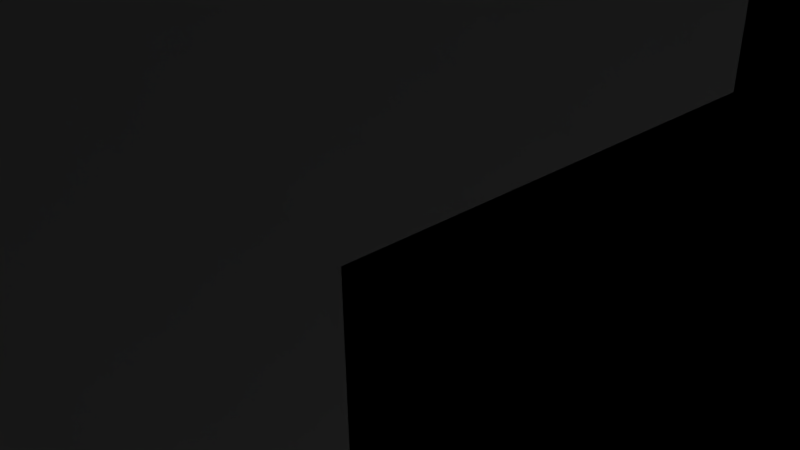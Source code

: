 # Source: StorageRoom.blend  (saved by Blender 2.74.0; exported with 4.5.12 LTS)
import bpy
from mathutils import Matrix  # noqa: F401  (used for matrix-valued properties, if any)

bpy.ops.wm.read_factory_settings(use_empty=True)
scene = bpy.context.scene
scene.name = 'Scene'

# ---- collections
col_collection_1 = bpy.data.collections.new('Collection 1'); scene.collection.children.link(col_collection_1)

# ---- world
world_world = bpy.data.worlds.new('World'); scene.world = world_world
world_world.color = (0.05088, 0.05088, 0.05088)
world_world.use_sun_shadow = False
world_world.sun_shadow_jitter_overblur = 0.0
world_world.cycles.sampling_method = 'MANUAL'
world_world.cycles.sample_map_resolution = 256

# ---- cameras
cam_camera = bpy.data.cameras.new('Camera')
cam_camera.clip_end = 100.0
cam_camera.lens = 35.0
cam_camera.sensor_width = 32.0
cam_camera.sensor_height = 18.0
cam_camera.ortho_scale = 7.314
cam_camera.dof.focus_distance = 0.0
cam_camera.dof.aperture_fstop = 128.0

# ---- lights
light_lamp = bpy.data.lights.new('Lamp', 'POINT')
light_lamp.transmission_factor = 0.0
light_lamp.cutoff_distance = 30.0
light_lamp.energy = 100.0
light_lamp.shadow_buffer_clip_start = 1.001
light_lamp.shadow_soft_size = 0.1
light_lamp.shadow_maximum_resolution = 0.006
light_lamp.use_absolute_resolution = True
light_lamp.cycles.use_multiple_importance_sampling = False

# ---- meshes
me_plane = bpy.data.meshes.new('Plane')
me_plane.from_pydata([(-1.191, -1.0, 0.0), (0.8089, -1.0, 0.0), (-1.191, 1.0, 0.0), (0.8089, 1.0, 0.0), (-1.191, 0.0, 0.0), (-0.1911, -1.0, 0.0), (0.8089, 0.0, 0.0), (-0.1911, 1.0, 0.0), (-0.1911, 0.0, 0.0), (-1.191, -0.5, 0.0), (0.3089, -1.0, 0.0), (0.8089, 0.5, 0.0), (-0.6911, 1.0, 0.0), (-1.191, 0.5, 0.0), (-0.6911, -1.0, 0.0), (0.8089, -0.5, 0.0), (0.3089, 1.0, 0.0), (-0.1911, 0.5, 0.0), (-0.1911, -0.5, 0.0), (-0.6911, 0.0, 0.0), (0.3089, 0.0, 0.0), (0.3089, -0.5, 0.0), (-0.6911, -0.5, 0.0), (-0.6911, 0.5, 0.0), (0.3089, 0.5, 0.0), (-1.191, -0.75, 0.0), (0.5589, -1.0, 0.0), (0.8089, 0.75, 0.0), (-0.9411, 1.0, 0.0), (-1.191, 0.25, 0.0), (-0.4411, -1.0, 0.0), (0.8089, -0.25, 0.0), (0.05895, 1.0, 0.0), (-0.1911, 0.75, 0.0), (-0.1911, -0.25, 0.0), (-0.9411, 0.0, 0.0), (0.05895, 0.0, 0.0), (-1.191, -0.25, 0.0), (0.05895, -1.0, 0.0), (0.8089, 0.25, 0.0), (-0.4411, 1.0, 0.0), (-1.191, 0.75, 0.0), (-0.9411, -1.0, 0.0), (0.8089, -0.75, 0.0), (0.5589, 1.0, 0.0), (-0.1911, 0.25, 0.0), (-0.1911, -0.75, 0.0), (-0.4411, 0.0, 0.0), (0.5589, 0.0, 0.0), (0.3089, -0.25, 0.0), (0.3089, -0.75, 0.0), (0.05895, -0.5, 0.0), (0.5589, -0.5, 0.0), (-0.6911, -0.25, 0.0), (-0.6911, -0.75, 0.0), (-0.9411, -0.5, 0.0), (-0.4411, -0.5, 0.0), (-0.6911, 0.75, 0.0), (-0.6911, 0.25, 0.0), (-0.9411, 0.5, 0.0), (-0.4411, 0.5, 0.0), (0.3089, 0.75, 0.0), (0.3089, 0.25, 0.0), (0.05895, 0.5, 0.0), (0.5589, 0.5, 0.0), (0.5589, 0.25, 0.0), (0.05895, 0.25, 0.0), (0.05895, 0.75, 0.0), (-0.4411, 0.25, 0.0), (-0.9411, 0.25, 0.0), (-0.9411, 0.75, 0.0), (-0.4411, -0.75, 0.0), (-0.9411, -0.75, 0.0), (-0.9411, -0.25, 0.0), (0.5589, -0.75, 0.0), (0.05895, -0.75, 0.0), (0.05895, -0.25, 0.0), (0.5589, -0.25, 0.0), (-0.4411, -0.25, 0.0), (-0.4411, 0.75, 0.0), (0.5589, 0.75, 0.0), (-1.191, -0.75, 6.0), (-1.191, -1.0, 6.0), (0.5589, -1.0, 6.0), (0.8089, -1.0, 6.0), (0.8089, 0.75, 6.0), (0.8089, 1.0, 6.0), (-0.9411, 1.0, 6.0), (-1.191, 1.0, 6.0), (-1.191, 0.25, 6.0), (-1.191, 0.0, 6.0), (0.8089, -0.25, 6.0), (0.8089, 0.0, 6.0), (0.05895, 1.0, 6.0), (-0.1911, 1.0, 6.0), (-0.1911, 0.75, 6.0), (-0.9411, 0.0, 6.0), (-1.191, -0.25, 6.0), (-1.191, -0.5, 6.0), (0.8089, 0.25, 6.0), (0.8089, 0.5, 6.0), (-0.4411, 1.0, 6.0), (-0.6911, 1.0, 6.0), (-1.191, 0.75, 6.0), (-1.191, 0.5, 6.0), (0.8089, -0.75, 6.0), (0.8089, -0.5, 6.0), (0.5589, 1.0, 6.0), (0.3089, 1.0, 6.0), (-0.9411, -0.5, 6.0), (-0.6911, 0.75, 6.0), (-0.9411, 0.5, 6.0), (0.3089, 0.75, 6.0), (-0.9411, -1.0, 6.0), (0.5589, 0.0, 6.0), (0.5589, -0.5, 6.0), (0.5589, 0.5, 6.0), (0.5589, 0.25, 6.0), (0.05895, 0.75, 6.0), (-0.9411, 0.25, 6.0), (-0.9411, 0.75, 6.0), (-0.9411, -0.75, 6.0), (-0.9411, -0.25, 6.0), (0.5589, -0.75, 6.0), (0.5589, -0.25, 6.0), (-0.4411, 0.75, 6.0), (0.5589, 0.75, 6.0), (0.3089, 0.625, 0.0), (0.1839, 0.5, 0.0), (0.05895, 0.625, 0.0), (0.1839, 0.75, 0.0), (0.1839, 0.625, 0.0), (0.3089, 0.625, 3.0), (0.3089, 0.75, 3.0), (0.1839, 0.75, 3.0), (0.1839, 0.625, 3.0), (0.05895, 0.625, 3.0), (0.05895, 0.75, 3.0), (0.1839, 0.75, 3.0), (0.1839, 0.625, 3.0), (0.3089, 0.5, 0.0), (0.3089, 0.625, 0.0), (0.1839, 0.5, 0.0), (0.1839, 0.625, 0.0), (0.3089, 0.5, 1.0), (0.3089, 0.625, 1.0), (0.1839, 0.5, 1.0), (0.1839, 0.625, 1.0), (0.1839, 0.5, 1.0), (0.05895, 0.5, 1.0), (0.05895, 0.625, 1.0), (0.1839, 0.625, 1.0), (0.5589, 0.5, 2.0), (0.3089, 0.5, 2.0), (0.3089, 0.625, 2.0), (0.3089, 0.75, 2.0), (0.5589, 0.75, 2.0), (0.05895, 0.5, 2.0), (-0.1911, 0.5, 2.0), (-0.1911, 0.75, 2.0), (0.05895, 0.625, 2.0), (0.05895, 0.75, 2.0), (0.5589, 0.0, 6.0), (0.3089, 0.0, 6.0), (0.3089, -0.25, 6.0), (0.5589, -0.25, 6.0), (0.3089, -0.25, 6.0), (0.3089, 0.0, 6.0), (0.05895, 0.0, 6.0), (0.05895, -0.25, 6.0), (-0.1911, -0.25, 6.0), (-0.1911, 0.0, 6.0), (-0.4411, 0.0, 6.0), (-0.4411, -0.25, 6.0), (-0.4411, 0.0, 6.0), (-0.6911, 0.0, 6.0), (-0.6911, -0.25, 6.0), (-0.4411, -0.25, 6.0), (-0.6911, -0.25, 6.0), (-0.6911, 0.0, 6.0), (-0.9411, 0.0, 6.0), (-0.9411, -0.25, 6.0), (-0.6911, 0.0, 0.0), (-0.9411, 0.0, 0.0), (-0.6911, 0.25, 0.0), (-0.9411, 0.25, 0.0), (-0.6911, 0.0, 2.0), (-0.9411, 0.0, 2.0), (-0.6911, 0.25, 2.0), (-0.9411, 0.25, 2.0), (-0.8236, 0.124, 3.964), (-0.8424, 0.124, 3.908), (-0.8597, 0.124, 3.815), (-0.8748, 0.124, 3.691), (-0.8872, 0.124, 3.539), (-0.8965, 0.124, 3.366), (-0.9022, 0.124, 3.179), (-0.9041, 0.124, 2.984), (-0.9022, 0.124, 2.789), (-0.8965, 0.124, 2.601), (-0.8872, 0.124, 2.428), (-0.8748, 0.124, 2.277), (-0.8597, 0.124, 2.152), (-0.8424, 0.124, 2.06), (-0.8236, 0.124, 2.003), (-0.8232, 0.1278, 3.964), (-0.8416, 0.1314, 3.908), (-0.8586, 0.1348, 3.815), (-0.8735, 0.1378, 3.691), (-0.8857, 0.1402, 3.539), (-0.8947, 0.142, 3.366), (-0.9003, 0.1431, 3.179), (-0.9022, 0.1435, 2.984), (-0.9003, 0.1431, 2.789), (-0.8947, 0.142, 2.601), (-0.8857, 0.1402, 2.428), (-0.8735, 0.1378, 2.277), (-0.8586, 0.1348, 2.152), (-0.8416, 0.1314, 2.06), (-0.8232, 0.1278, 2.003), (-0.8221, 0.1314, 3.964), (-0.8395, 0.1386, 3.908), (-0.8554, 0.1452, 3.815), (-0.8694, 0.151, 3.691), (-0.8809, 0.1558, 3.539), (-0.8895, 0.1593, 3.366), (-0.8947, 0.1615, 3.179), (-0.8965, 0.1622, 2.984), (-0.8947, 0.1615, 2.789), (-0.8895, 0.1593, 2.601), (-0.8809, 0.1558, 2.428), (-0.8694, 0.151, 2.277), (-0.8554, 0.1452, 2.152), (-0.8395, 0.1386, 2.06), (-0.8221, 0.1314, 2.003), (-0.8203, 0.1348, 3.964), (-0.8359, 0.1452, 3.908), (-0.8503, 0.1548, 3.815), (-0.8629, 0.1632, 3.691), (-0.8732, 0.1702, 3.539), (-0.8809, 0.1753, 3.366), (-0.8857, 0.1785, 3.179), (-0.8872, 0.1795, 2.984), (-0.8857, 0.1785, 2.789), (-0.8809, 0.1753, 2.601), (-0.8732, 0.1702, 2.428), (-0.8629, 0.1632, 2.277), (-0.8503, 0.1548, 2.152), (-0.8359, 0.1452, 2.06), (-0.8203, 0.1348, 2.003), (-0.8179, 0.1378, 3.964), (-0.8312, 0.151, 3.908), (-0.8434, 0.1632, 3.815), (-0.8541, 0.174, 3.691), (-0.8629, 0.1828, 3.539), (-0.8694, 0.1893, 3.366), (-0.8735, 0.1933, 3.179), (-0.8748, 0.1947, 2.984), (-0.8735, 0.1933, 2.789), (-0.8694, 0.1893, 2.601), (-0.8629, 0.1828, 2.428), (-0.8541, 0.174, 2.277), (-0.8434, 0.1632, 2.152), (-0.8312, 0.151, 2.06), (-0.8179, 0.1378, 2.003), (-0.8149, 0.1402, 3.964), (-0.8254, 0.1558, 3.908), (-0.835, 0.1702, 3.815), (-0.8434, 0.1828, 3.691), (-0.8503, 0.1931, 3.539), (-0.8554, 0.2008, 3.366), (-0.8586, 0.2055, 3.179), (-0.8597, 0.2071, 2.984), (-0.8586, 0.2055, 2.789), (-0.8554, 0.2008, 2.601), (-0.8503, 0.1931, 2.428), (-0.8434, 0.1828, 2.277), (-0.835, 0.1702, 2.152), (-0.8254, 0.1558, 2.06), (-0.8149, 0.1402, 2.003), (-0.8116, 0.142, 3.964), (-0.8187, 0.1593, 3.908), (-0.8254, 0.1753, 3.815), (-0.8312, 0.1893, 3.691), (-0.8359, 0.2008, 3.539), (-0.8395, 0.2093, 3.366), (-0.8416, 0.2146, 3.179), (-0.8424, 0.2164, 2.984), (-0.8416, 0.2146, 2.789), (-0.8395, 0.2093, 2.601), (-0.8359, 0.2008, 2.428), (-0.8312, 0.1893, 2.277), (-0.8254, 0.1753, 2.152), (-0.8187, 0.1593, 2.06), (-0.8116, 0.142, 2.003), (-0.8079, 0.1431, 3.964), (-0.8116, 0.1615, 3.908), (-0.8149, 0.1785, 3.815), (-0.8179, 0.1933, 3.691), (-0.8203, 0.2055, 3.539), (-0.8221, 0.2146, 3.366), (-0.8232, 0.2202, 3.179), (-0.8236, 0.222, 2.984), (-0.8232, 0.2202, 2.789), (-0.8221, 0.2146, 2.601), (-0.8203, 0.2055, 2.428), (-0.8179, 0.1933, 2.277), (-0.8149, 0.1785, 2.152), (-0.8116, 0.1615, 2.06), (-0.8079, 0.1431, 2.003), (-0.8041, 0.1435, 3.964), (-0.8041, 0.1622, 3.908), (-0.8041, 0.1795, 3.815), (-0.8041, 0.1947, 3.691), (-0.8041, 0.2071, 3.539), (-0.8041, 0.2164, 3.366), (-0.8041, 0.222, 3.179), (-0.8041, 0.224, 2.984), (-0.8041, 0.222, 2.789), (-0.8041, 0.2164, 2.601), (-0.8041, 0.2071, 2.428), (-0.8041, 0.1947, 2.277), (-0.8041, 0.1795, 2.152), (-0.8041, 0.1622, 2.06), (-0.8041, 0.1435, 2.003), (-0.8003, 0.1431, 3.964), (-0.7966, 0.1615, 3.908), (-0.7933, 0.1785, 3.815), (-0.7903, 0.1933, 3.691), (-0.7879, 0.2055, 3.539), (-0.7861, 0.2146, 3.366), (-0.785, 0.2202, 3.179), (-0.7846, 0.222, 2.984), (-0.785, 0.2202, 2.789), (-0.7861, 0.2146, 2.601), (-0.7879, 0.2055, 2.428), (-0.7903, 0.1933, 2.277), (-0.7933, 0.1785, 2.152), (-0.7966, 0.1615, 2.06), (-0.8003, 0.1431, 2.003), (-0.7966, 0.142, 3.964), (-0.7895, 0.1593, 3.908), (-0.7828, 0.1753, 3.815), (-0.777, 0.1893, 3.691), (-0.7723, 0.2008, 3.539), (-0.7687, 0.2093, 3.366), (-0.7666, 0.2146, 3.179), (-0.7658, 0.2164, 2.984), (-0.7666, 0.2146, 2.789), (-0.7687, 0.2093, 2.601), (-0.7723, 0.2008, 2.428), (-0.777, 0.1893, 2.277), (-0.7828, 0.1753, 2.152), (-0.7895, 0.1593, 2.06), (-0.7966, 0.142, 2.003), (-0.7933, 0.1402, 3.964), (-0.7828, 0.1558, 3.908), (-0.7732, 0.1702, 3.815), (-0.7648, 0.1828, 3.691), (-0.7579, 0.1931, 3.539), (-0.7528, 0.2008, 3.366), (-0.7496, 0.2055, 3.179), (-0.7485, 0.2071, 2.984), (-0.7496, 0.2055, 2.789), (-0.7528, 0.2008, 2.601), (-0.7579, 0.1931, 2.428), (-0.7648, 0.1828, 2.277), (-0.7732, 0.1702, 2.152), (-0.7828, 0.1558, 2.06), (-0.7933, 0.1402, 2.003), (-0.7903, 0.1378, 3.964), (-0.777, 0.151, 3.908), (-0.7648, 0.1632, 3.815), (-0.7541, 0.174, 3.691), (-0.7453, 0.1828, 3.539), (-0.7388, 0.1893, 3.366), (-0.7348, 0.1933, 3.179), (-0.7334, 0.1947, 2.984), (-0.7348, 0.1933, 2.789), (-0.7388, 0.1893, 2.601), (-0.7453, 0.1828, 2.428), (-0.7541, 0.174, 2.277), (-0.7648, 0.1632, 2.152), (-0.777, 0.151, 2.06), (-0.7903, 0.1378, 2.003), (-0.7879, 0.1348, 3.964), (-0.7723, 0.1452, 3.908), (-0.7579, 0.1548, 3.815), (-0.7453, 0.1632, 3.691), (-0.735, 0.1702, 3.539), (-0.7273, 0.1753, 3.366), (-0.7226, 0.1785, 3.179), (-0.721, 0.1795, 2.984), (-0.7226, 0.1785, 2.789), (-0.7273, 0.1753, 2.601), (-0.735, 0.1702, 2.428), (-0.7453, 0.1632, 2.277), (-0.7579, 0.1548, 2.152), (-0.7723, 0.1452, 2.06), (-0.7879, 0.1348, 2.003), (-0.7861, 0.1314, 3.964), (-0.7687, 0.1386, 3.908), (-0.7528, 0.1452, 3.815), (-0.7388, 0.151, 3.691), (-0.7273, 0.1558, 3.539), (-0.7187, 0.1593, 3.366), (-0.7135, 0.1615, 3.179), (-0.7117, 0.1622, 2.984), (-0.7135, 0.1615, 2.789), (-0.7187, 0.1593, 2.601), (-0.7273, 0.1558, 2.428), (-0.7388, 0.151, 2.277), (-0.7528, 0.1452, 2.152), (-0.7687, 0.1386, 2.06), (-0.7861, 0.1314, 2.003), (-0.785, 0.1278, 3.964), (-0.7666, 0.1314, 3.908), (-0.7496, 0.1348, 3.815), (-0.7348, 0.1378, 3.691), (-0.7226, 0.1402, 3.539), (-0.7135, 0.142, 3.366), (-0.7079, 0.1431, 3.179), (-0.706, 0.1435, 2.984), (-0.7079, 0.1431, 2.789), (-0.7135, 0.142, 2.601), (-0.7226, 0.1402, 2.428), (-0.7348, 0.1378, 2.277), (-0.7496, 0.1348, 2.152), (-0.7666, 0.1314, 2.06), (-0.785, 0.1278, 2.003), (-0.7846, 0.124, 3.964), (-0.7658, 0.124, 3.908), (-0.7485, 0.124, 3.815), (-0.7334, 0.124, 3.691), (-0.721, 0.124, 3.539), (-0.7117, 0.124, 3.366), (-0.706, 0.124, 3.179), (-0.7041, 0.124, 2.984), (-0.706, 0.124, 2.789), (-0.7117, 0.124, 2.601), (-0.721, 0.124, 2.428), (-0.7334, 0.124, 2.277), (-0.7485, 0.124, 2.152), (-0.7658, 0.124, 2.06), (-0.7846, 0.124, 2.003), (-0.785, 0.1202, 3.964), (-0.7666, 0.1165, 3.908), (-0.7496, 0.1131, 3.815), (-0.7348, 0.1102, 3.691), (-0.7226, 0.1077, 3.539), (-0.7135, 0.1059, 3.366), (-0.7079, 0.1048, 3.179), (-0.706, 0.1045, 2.984), (-0.7079, 0.1048, 2.789), (-0.7135, 0.1059, 2.601), (-0.7226, 0.1077, 2.428), (-0.7348, 0.1102, 2.277), (-0.7496, 0.1131, 2.152), (-0.7666, 0.1165, 2.06), (-0.785, 0.1202, 2.003), (-0.7861, 0.1165, 3.964), (-0.7687, 0.1093, 3.908), (-0.7528, 0.1027, 3.815), (-0.7388, 0.0969, 3.691), (-0.7273, 0.09214, 3.539), (-0.7187, 0.08861, 3.366), (-0.7135, 0.08643, 3.179), (-0.7117, 0.08569, 2.984), (-0.7135, 0.08643, 2.789), (-0.7187, 0.08861, 2.601), (-0.7273, 0.09214, 2.428), (-0.7388, 0.0969, 2.277), (-0.7528, 0.1027, 2.152), (-0.7687, 0.1093, 2.06), (-0.7861, 0.1165, 2.003), (-0.7879, 0.1131, 3.964), (-0.7723, 0.1027, 3.908), (-0.7579, 0.0931, 3.815), (-0.7453, 0.08468, 3.691), (-0.735, 0.07777, 3.539), (-0.7273, 0.07263, 3.366), (-0.7226, 0.06947, 3.179), (-0.721, 0.06841, 2.984), (-0.7226, 0.06947, 2.789), (-0.7273, 0.07263, 2.601), (-0.735, 0.07777, 2.428), (-0.7453, 0.08468, 2.277), (-0.7579, 0.0931, 2.152), (-0.7723, 0.1027, 2.06), (-0.7879, 0.1131, 2.003), (-0.7903, 0.1102, 3.964), (-0.777, 0.0969, 3.908), (-0.7648, 0.08468, 3.815), (-0.7541, 0.07396, 3.691), (-0.7453, 0.06517, 3.539), (-0.7388, 0.05863, 3.366), (-0.7348, 0.05461, 3.179), (-0.7334, 0.05325, 2.984), (-0.7348, 0.05461, 2.789), (-0.7388, 0.05863, 2.601), (-0.7453, 0.06517, 2.428), (-0.7541, 0.07396, 2.277), (-0.7648, 0.08468, 2.152), (-0.777, 0.0969, 2.06), (-0.7903, 0.1102, 2.003), (-0.7933, 0.1077, 3.964), (-0.7828, 0.09214, 3.908), (-0.7732, 0.07777, 3.815), (-0.7648, 0.06517, 3.691), (-0.7579, 0.05483, 3.539), (-0.7528, 0.04714, 3.366), (-0.7496, 0.04241, 3.179), (-0.7485, 0.04082, 2.984), (-0.7496, 0.04241, 2.789), (-0.7528, 0.04714, 2.601), (-0.7579, 0.05483, 2.428), (-0.7648, 0.06517, 2.277), (-0.7732, 0.07777, 2.152), (-0.7828, 0.09214, 2.06), (-0.7933, 0.1077, 2.003), (-0.8041, 0.124, 1.984), (-0.7966, 0.1059, 3.964), (-0.7895, 0.08861, 3.908), (-0.7828, 0.07263, 3.815), (-0.777, 0.05863, 3.691), (-0.7723, 0.04714, 3.539), (-0.7687, 0.03861, 3.366), (-0.7666, 0.03335, 3.179), (-0.7658, 0.03157, 2.984), (-0.7666, 0.03335, 2.789), (-0.7687, 0.03861, 2.601), (-0.7723, 0.04714, 2.428), (-0.777, 0.05863, 2.277), (-0.7828, 0.07263, 2.152), (-0.7895, 0.08861, 2.06), (-0.7966, 0.1059, 2.003), (-0.8003, 0.1048, 3.964), (-0.7966, 0.08643, 3.908), (-0.7933, 0.06947, 3.815), (-0.7903, 0.05461, 3.691), (-0.7879, 0.04241, 3.539), (-0.7861, 0.03335, 3.366), (-0.785, 0.02777, 3.179), (-0.7846, 0.02588, 2.984), (-0.785, 0.02777, 2.789), (-0.7861, 0.03335, 2.601), (-0.7879, 0.04241, 2.428), (-0.7903, 0.05461, 2.277), (-0.7933, 0.06947, 2.152), (-0.7966, 0.08643, 2.06), (-0.8003, 0.1048, 2.003), (-0.8041, 0.1045, 3.964), (-0.8041, 0.08569, 3.908), (-0.8041, 0.06841, 3.815), (-0.8041, 0.05325, 3.691), (-0.8041, 0.04082, 3.539), (-0.8041, 0.03157, 3.366), (-0.8041, 0.02588, 3.179), (-0.8041, 0.02396, 2.984), (-0.8041, 0.02588, 2.789), (-0.8041, 0.03157, 2.601), (-0.8041, 0.04082, 2.428), (-0.8041, 0.05325, 2.277), (-0.8041, 0.06841, 2.152), (-0.8041, 0.08569, 2.06), (-0.8041, 0.1045, 2.003), (-0.8079, 0.1048, 3.964), (-0.8116, 0.08643, 3.908), (-0.8149, 0.06947, 3.815), (-0.8179, 0.05461, 3.691), (-0.8203, 0.04241, 3.539), (-0.8221, 0.03335, 3.366), (-0.8232, 0.02777, 3.179), (-0.8236, 0.02588, 2.984), (-0.8232, 0.02777, 2.789), (-0.8221, 0.03335, 2.601), (-0.8203, 0.04241, 2.428), (-0.8179, 0.05461, 2.277), (-0.8149, 0.06947, 2.152), (-0.8116, 0.08643, 2.06), (-0.8079, 0.1048, 2.003), (-0.8116, 0.1059, 3.964), (-0.8187, 0.08861, 3.908), (-0.8254, 0.07263, 3.815), (-0.8312, 0.05863, 3.691), (-0.8359, 0.04714, 3.539), (-0.8395, 0.03861, 3.366), (-0.8416, 0.03335, 3.179), (-0.8424, 0.03157, 2.984), (-0.8416, 0.03335, 2.789), (-0.8395, 0.03861, 2.601), (-0.8359, 0.04714, 2.428), (-0.8312, 0.05863, 2.277), (-0.8254, 0.07263, 2.152), (-0.8187, 0.08861, 2.06), (-0.8116, 0.1059, 2.003), (-0.8149, 0.1077, 3.964), (-0.8254, 0.09214, 3.908), (-0.835, 0.07777, 3.815), (-0.8434, 0.06517, 3.691), (-0.8503, 0.05483, 3.539), (-0.8554, 0.04714, 3.366), (-0.8586, 0.04241, 3.179), (-0.8597, 0.04082, 2.984), (-0.8586, 0.04241, 2.789), (-0.8554, 0.04714, 2.601), (-0.8503, 0.05483, 2.428), (-0.8434, 0.06517, 2.277), (-0.835, 0.07777, 2.152), (-0.8254, 0.09214, 2.06), (-0.8149, 0.1077, 2.003), (-0.8179, 0.1102, 3.964), (-0.8312, 0.0969, 3.908), (-0.8434, 0.08468, 3.815), (-0.8541, 0.07396, 3.691), (-0.8629, 0.06517, 3.539), (-0.8694, 0.05863, 3.366), (-0.8735, 0.05461, 3.179), (-0.8748, 0.05325, 2.984), (-0.8735, 0.05461, 2.789), (-0.8694, 0.05863, 2.601), (-0.8629, 0.06517, 2.428), (-0.8541, 0.07396, 2.277), (-0.8434, 0.08468, 2.152), (-0.8312, 0.0969, 2.06), (-0.8179, 0.1102, 2.003), (-0.8203, 0.1131, 3.964), (-0.8359, 0.1027, 3.908), (-0.8503, 0.0931, 3.815), (-0.8629, 0.08468, 3.691), (-0.8732, 0.07777, 3.539), (-0.8809, 0.07263, 3.366), (-0.8857, 0.06947, 3.179), (-0.8872, 0.06841, 2.984), (-0.8857, 0.06947, 2.789), (-0.8809, 0.07263, 2.601), (-0.8732, 0.07777, 2.428), (-0.8629, 0.08468, 2.277), (-0.8503, 0.0931, 2.152), (-0.8359, 0.1027, 2.06), (-0.8203, 0.1131, 2.003), (-0.8041, 0.124, 3.984), (-0.8221, 0.1165, 3.964), (-0.8395, 0.1093, 3.908), (-0.8554, 0.1027, 3.815), (-0.8694, 0.0969, 3.691), (-0.8809, 0.09214, 3.539), (-0.8895, 0.08861, 3.366), (-0.8947, 0.08643, 3.179), (-0.8965, 0.08569, 2.984), (-0.8947, 0.08643, 2.789), (-0.8895, 0.08861, 2.601), (-0.8809, 0.09214, 2.428), (-0.8694, 0.0969, 2.277), (-0.8554, 0.1027, 2.152), (-0.8395, 0.1093, 2.06), (-0.8221, 0.1165, 2.003), (-0.8232, 0.1202, 3.964), (-0.8416, 0.1165, 3.908), (-0.8586, 0.1131, 3.815), (-0.8735, 0.1102, 3.691), (-0.8857, 0.1077, 3.539), (-0.8947, 0.1059, 3.366), (-0.9003, 0.1048, 3.179), (-0.9022, 0.1045, 2.984), (-0.9003, 0.1048, 2.789), (-0.8947, 0.1059, 2.601), (-0.8857, 0.1077, 2.428), (-0.8735, 0.1102, 2.277), (-0.8586, 0.1131, 2.152), (-0.8416, 0.1165, 2.06), (-0.8232, 0.1202, 2.003), (0.5589, -0.25, 4.0), (0.3089, -0.25, 4.0), (0.3089, -0.5, 4.0), (0.5589, -0.5, 4.0), (0.4339, -0.5, 0.0), (0.5589, -0.5, 2.0), (0.3089, -0.5, 2.0), (0.4339, -0.5, 4.0), (0.4339, -0.5, 2.0), (0.3714, -0.5, 0.0), (0.5589, -0.5, 3.0), (0.3089, -0.5, 1.0), (0.3714, -0.5, 4.0), (0.4964, -0.5, 0.0), (0.5589, -0.5, 1.0), (0.3089, -0.5, 3.0), (0.4964, -0.5, 4.0), (0.4339, -0.5, 3.0), (0.4339, -0.5, 1.0), (0.3714, -0.5, 2.0), (0.4964, -0.5, 2.0), (0.4964, -0.5, 1.0), (0.3714, -0.5, 1.0), (0.3714, -0.5, 3.0), (0.4964, -0.5, 3.0), (0.3402, -0.5, 0.0), (0.5589, -0.5, 3.5), (0.3089, -0.5, 0.5), (0.3402, -0.5, 4.0), (0.4652, -0.5, 0.0), (0.5589, -0.5, 1.5), (0.3089, -0.5, 2.5), (0.4652, -0.5, 4.0), (0.4339, -0.5, 3.5), (0.4339, -0.5, 1.5), (0.3402, -0.5, 2.0), (0.4652, -0.5, 2.0), (0.4027, -0.5, 0.0), (0.5589, -0.5, 2.5), (0.3089, -0.5, 1.5), (0.4027, -0.5, 4.0), (0.5277, -0.5, 0.0), (0.5589, -0.5, 0.5), (0.3089, -0.5, 3.5), (0.5277, -0.5, 4.0), (0.4339, -0.5, 2.5), (0.4339, -0.5, 0.5), (0.4027, -0.5, 2.0), (0.5277, -0.5, 2.0), (0.4964, -0.5, 1.5), (0.4964, -0.5, 0.5), (0.4652, -0.5, 1.0), (0.5277, -0.5, 1.0), (0.3714, -0.5, 1.5), (0.3714, -0.5, 0.5), (0.3402, -0.5, 1.0), (0.4027, -0.5, 1.0), (0.3714, -0.5, 3.5), (0.3714, -0.5, 2.5), (0.3402, -0.5, 3.0), (0.4027, -0.5, 3.0), (0.4964, -0.5, 3.5), (0.4964, -0.5, 2.5), (0.4652, -0.5, 3.0), (0.5277, -0.5, 3.0), (0.5277, -0.5, 2.5), (0.4652, -0.5, 2.5), (0.4652, -0.5, 3.5), (0.4027, -0.5, 2.5), (0.3402, -0.5, 2.5), (0.3402, -0.5, 3.5), (0.4027, -0.5, 0.5), (0.3402, -0.5, 0.5), (0.3402, -0.5, 1.5), (0.5277, -0.5, 0.5), (0.4652, -0.5, 0.5), (0.4652, -0.5, 1.5), (0.5277, -0.5, 1.5), (0.4027, -0.5, 1.5), (0.4027, -0.5, 3.5), (0.5277, -0.5, 3.5), (0.4027, -0.5, 3.0), (0.3714, -0.5, 3.0), (0.4652, -0.5, 3.0), (0.4339, -0.5, 3.0), (0.5277, -0.5, 3.0), (0.4964, -0.5, 3.0), (0.4339, -0.5, 3.5), (0.3714, -0.5, 3.5), (0.3402, -0.5, 3.0), (0.4964, -0.5, 3.5), (0.4652, -0.5, 3.5), (0.3402, -0.5, 3.5), (0.4027, -0.5, 3.5), (0.5277, -0.5, 3.5), (0.4027, -0.4, 3.0), (0.3714, -0.4, 3.0), (0.4652, -0.4, 3.0), (0.4339, -0.4, 3.0), (0.5277, -0.4, 3.0), (0.4964, -0.4, 3.0), (0.4339, -0.4, 3.5), (0.3714, -0.4, 3.5), (0.3402, -0.4, 3.0), (0.4964, -0.4, 3.5), (0.4652, -0.4, 3.5), (0.3402, -0.4, 3.5), (0.4027, -0.4, 3.5), (0.5277, -0.4, 3.5), (0.4652, -0.4, 2.0), (0.4339, -0.4, 2.0), (0.4027, -0.4, 2.0), (0.3714, -0.4, 2.0), (0.5277, -0.4, 2.0), (0.4964, -0.4, 2.0), (0.3402, -0.4, 2.0), (0.4339, -0.4, 2.5), (0.3714, -0.4, 2.5), (0.4964, -0.4, 2.5), (0.5277, -0.4, 2.5), (0.4652, -0.4, 2.5), (0.4027, -0.4, 2.5), (0.3402, -0.4, 2.5), (0.4652, -0.4, 1.0), (0.4339, -0.4, 1.0), (0.5277, -0.4, 1.0), (0.4964, -0.4, 1.0), (0.4027, -0.4, 1.0), (0.3714, -0.4, 1.0), (0.4339, -0.4, 1.5), (0.4964, -0.4, 1.5), (0.3714, -0.4, 1.5), (0.3402, -0.4, 1.0), (0.3402, -0.4, 1.5), (0.4652, -0.4, 1.5), (0.5277, -0.4, 1.5), (0.4027, -0.4, 1.5), (-0.6911, -0.5, 2.0), (-0.6911, -0.25, 2.0), (-0.9411, -0.5, 2.0), (-0.9411, -0.25, 2.0), (0.3089, -1.0, 0.0), (0.5589, -1.0, 0.0), (-0.7964, -0.3735, 1.964), (-0.7964, -0.3735, 4.269), (-0.7922, -0.3739, 1.964), (-0.7922, -0.3739, 4.269), (-0.7881, -0.3753, 1.964), (-0.7881, -0.3753, 4.269), (-0.7844, -0.3774, 1.964), (-0.7844, -0.3774, 4.269), (-0.7812, -0.3804, 1.964), (-0.7812, -0.3804, 4.269), (-0.7785, -0.3839, 1.964), (-0.7785, -0.3839, 4.269), (-0.7765, -0.388, 1.964), (-0.7765, -0.388, 4.269), (-0.7753, -0.3924, 1.964), (-0.7753, -0.3924, 4.269), (-0.7748, -0.397, 1.964), (-0.7748, -0.397, 4.269), (-0.7753, -0.4016, 1.964), (-0.7753, -0.4016, 4.269), (-0.7765, -0.406, 1.964), (-0.7765, -0.406, 4.269), (-0.7785, -0.4101, 1.964), (-0.7785, -0.4101, 4.269), (-0.7812, -0.4137, 1.964), (-0.7812, -0.4137, 4.269), (-0.7844, -0.4166, 1.964), (-0.7844, -0.4166, 4.269), (-0.7881, -0.4188, 1.964), (-0.7881, -0.4188, 4.269), (-0.7922, -0.4201, 1.964), (-0.7922, -0.4201, 4.269), (-0.7964, -0.4205, 1.964), (-0.7964, -0.4205, 4.269), (-0.8006, -0.4201, 1.964), (-0.8006, -0.4201, 4.269), (-0.8046, -0.4188, 1.964), (-0.8046, -0.4188, 4.269), (-0.8084, -0.4166, 1.964), (-0.8084, -0.4166, 4.269), (-0.8116, -0.4137, 1.964), (-0.8116, -0.4137, 4.269), (-0.8143, -0.4101, 1.964), (-0.8143, -0.4101, 4.269), (-0.8163, -0.406, 1.964), (-0.8163, -0.406, 4.269), (-0.8175, -0.4016, 1.964), (-0.8175, -0.4016, 4.269), (-0.818, -0.397, 1.964), (-0.818, -0.397, 4.269), (-0.8175, -0.3924, 1.964), (-0.8175, -0.3924, 4.269), (-0.8163, -0.388, 1.964), (-0.8163, -0.388, 4.269), (-0.8143, -0.3839, 1.964), (-0.8143, -0.3839, 4.269), (-0.8116, -0.3804, 1.964), (-0.8116, -0.3804, 4.269), (-0.8084, -0.3774, 1.964), (-0.8084, -0.3774, 4.269), (-0.8046, -0.3753, 1.964), (-0.8046, -0.3753, 4.269), (-0.8006, -0.3739, 1.964), (-0.8006, -0.3739, 4.269), (-0.7668, -0.3698, 4.332), (-0.9666, -0.3698, 4.357), (-0.7658, -0.3703, 4.38), (-0.9656, -0.3703, 4.406), (-0.7649, -0.3716, 4.427), (-0.9646, -0.3716, 4.452), (-0.764, -0.3737, 4.47), (-0.9637, -0.3737, 4.495), (-0.7632, -0.3766, 4.507), (-0.963, -0.3766, 4.533), (-0.7626, -0.38, 4.538), (-0.9623, -0.38, 4.564), (-0.7621, -0.384, 4.561), (-0.9619, -0.384, 4.587), (-0.7618, -0.3883, 4.575), (-0.9616, -0.3883, 4.601), (-0.7617, -0.3928, 4.58), (-0.9615, -0.3928, 4.605), (-0.7618, -0.3973, 4.575), (-0.9616, -0.3973, 4.601), (-0.7621, -0.4016, 4.561), (-0.9619, -0.4016, 4.587), (-0.7626, -0.4056, 4.538), (-0.9623, -0.4056, 4.564), (-0.7632, -0.409, 4.507), (-0.963, -0.409, 4.533), (-0.764, -0.4119, 4.47), (-0.9637, -0.4119, 4.495), (-0.7649, -0.414, 4.427), (-0.9646, -0.414, 4.452), (-0.7658, -0.4153, 4.38), (-0.9656, -0.4153, 4.406), (-0.7668, -0.4158, 4.332), (-0.9666, -0.4158, 4.357), (-0.7678, -0.4153, 4.283), (-0.9676, -0.4153, 4.309), (-0.7688, -0.414, 4.237), (-0.9685, -0.414, 4.262), (-0.7697, -0.4119, 4.194), (-0.9694, -0.4119, 4.219), (-0.7704, -0.409, 4.156), (-0.9702, -0.409, 4.182), (-0.7711, -0.4056, 4.125), (-0.9708, -0.4056, 4.151), (-0.7715, -0.4016, 4.103), (-0.9713, -0.4016, 4.128), (-0.7718, -0.3973, 4.088), (-0.9716, -0.3973, 4.114), (-0.7719, -0.3928, 4.084), (-0.9717, -0.3928, 4.109), (-0.7718, -0.3883, 4.088), (-0.9716, -0.3883, 4.114), (-0.7715, -0.384, 4.103), (-0.9713, -0.384, 4.128), (-0.7711, -0.38, 4.125), (-0.9708, -0.38, 4.151), (-0.7704, -0.3766, 4.156), (-0.9702, -0.3766, 4.182), (-0.7697, -0.3737, 4.194), (-0.9694, -0.3737, 4.219), (-0.7688, -0.3716, 4.237), (-0.9685, -0.3716, 4.262), (-0.7678, -0.3703, 4.283), (-0.9676, -0.3703, 4.309), (0.3089, -0.75, 0.0), (0.5589, -0.75, 0.0), (-0.9411, -1.0, 6.0), (-0.6911, -1.0, 6.0), (-0.6911, -0.75, 6.0), (-0.9411, -0.75, 6.0), (1.059, -0.75, 0.0), (0.8089, -0.75, 0.0), (1.059, -1.0, 0.0), (0.8089, -1.0, 0.0)], [], [(2, 41, 103, 88), (33, 67, 118, 95), (47, 78, 173, 172), (80, 64, 116, 126), (76, 49, 166, 169), (75, 50, 21, 51), (25, 0, 82, 81), (53, 19, 179, 178), (72, 54, 22, 55), (71, 46, 18, 56), (64, 65, 117, 116), (69, 58, 23, 59), (68, 45, 17, 60), (37, 9, 98, 97), (66, 62, 24, 128, 63), (35, 69, 119, 96), (62, 65, 64, 24), (20, 48, 65, 62), (15, 31, 91, 106), (45, 66, 63, 17), (8, 36, 66, 45), (36, 20, 62, 66), (32, 7, 94, 93), (63, 129, 160, 157), (131, 127, 132, 135), (58, 68, 60, 23), (19, 47, 68, 58), (47, 8, 45, 68), (1, 43, 105, 84), (42, 72, 121, 113), (19, 58, 184, 182), (44, 16, 108, 107), (27, 3, 86, 85), (59, 23, 57, 70), (54, 71, 56, 22), (14, 30, 71, 54), (30, 5, 46, 71), (57, 79, 125, 110), (39, 11, 100, 99), (54, 72, 948, 947), (52, 74, 123, 115), (12, 28, 87, 102), (53, 73, 812, 810), (50, 74, 52, 713, 685, 701, 676, 709, 681, 697, 21), (10, 26, 814, 813), (48, 77, 124, 114), (46, 75, 51, 18), (5, 38, 75, 46), (38, 10, 50, 75), (34, 76, 36, 8), (18, 51, 76, 34), (51, 21, 49, 76), (77, 48, 162, 165), (752, 698, 675, 716), (7, 40, 101, 94), (19, 53, 176, 175), (22, 56, 78, 53), (56, 18, 34, 78), (29, 4, 90, 89), (23, 60, 79, 57), (60, 17, 33, 79), (41, 13, 104, 103), (80, 61, 155, 156), (59, 70, 120, 111), (126, 85, 86, 107), (125, 95, 94, 101), (124, 91, 92, 114), (123, 105, 106, 115), (120, 110, 102, 87), (118, 112, 108, 93), (117, 99, 100, 116), (114, 92, 99, 117), (95, 118, 93, 94), (89, 119, 111, 104), (90, 96, 119, 89), (103, 120, 87, 88), (104, 111, 120, 103), (81, 121, 109, 98), (82, 113, 121, 81), (97, 122, 96, 90), (98, 109, 122, 97), (83, 84, 105, 123), (115, 106, 91, 124), (110, 125, 101, 102), (112, 126, 107, 108), (116, 100, 85, 126), (77, 52, 115, 124), (73, 35, 96, 122), (13, 29, 89, 104), (74, 26, 83, 123), (40, 12, 102, 101), (79, 33, 95, 125), (6, 39, 99, 92), (28, 2, 88, 87), (11, 27, 85, 100), (3, 44, 107, 86), (65, 48, 114, 117), (16, 32, 93, 108), (43, 15, 106, 105), (26, 1, 84, 83), (4, 37, 97, 90), (70, 57, 110, 120), (61, 80, 126, 112), (72, 55, 109, 121), (31, 6, 92, 91), (0, 42, 113, 82), (9, 25, 81, 98), (67, 130, 61, 112, 118), (55, 73, 122, 109), (69, 59, 111, 119), (129, 131, 139, 136), (129, 63, 149, 150), (127, 131, 143, 141), (135, 132, 133, 134), (127, 61, 133, 132), (130, 131, 135, 134), (61, 130, 134, 133), (136, 139, 138, 137), (130, 67, 137, 138), (131, 130, 138, 139), (67, 129, 136, 137), (141, 143, 147, 145), (128, 24, 140, 142), (131, 128, 142, 143), (24, 127, 141, 140), (146, 144, 145, 147), (143, 142, 146, 147), (142, 140, 144, 146), (140, 141, 145, 144), (149, 148, 151, 150), (63, 128, 148, 149), (131, 129, 150, 151), (128, 131, 151, 148), (153, 152, 156, 155, 154), (127, 24, 153, 154), (64, 80, 156, 152), (61, 127, 154, 155), (24, 64, 152, 153), (158, 157, 160, 161, 159), (33, 17, 158, 159), (17, 63, 157, 158), (67, 33, 159, 161), (129, 67, 161, 160), (164, 165, 162, 163), (48, 20, 163, 162), (49, 77, 165, 164), (20, 49, 164, 163), (169, 166, 167, 168), (20, 36, 168, 167), (36, 76, 169, 168), (49, 20, 167, 166), (173, 170, 171, 172), (8, 47, 172, 171), (78, 34, 170, 173), (34, 8, 171, 170), (176, 177, 174, 175), (78, 47, 174, 177), (47, 19, 175, 174), (53, 78, 177, 176), (181, 178, 179, 180), (35, 73, 181, 180), (73, 53, 178, 181), (19, 35, 180, 179), (184, 185, 189, 188), (69, 35, 183, 185), (35, 19, 182, 183), (58, 69, 185, 184), (187, 186, 188, 189), (185, 183, 187, 189), (182, 184, 188, 186), (183, 182, 186, 187), (201, 200, 215, 216), (197, 196, 211, 212), (193, 192, 207, 208), (194, 193, 208, 209), (202, 201, 216, 217), (198, 197, 212, 213), (199, 198, 213, 214), (195, 194, 209, 210), (191, 190, 205, 206), (203, 202, 217, 218), (204, 203, 218, 219), (200, 199, 214, 215), (196, 195, 210, 211), (192, 191, 206, 207), (208, 207, 222, 223), (216, 215, 230, 231), (212, 211, 226, 227), (213, 212, 227, 228), (209, 208, 223, 224), (217, 216, 231, 232), (218, 217, 232, 233), (214, 213, 228, 229), (210, 209, 224, 225), (206, 205, 220, 221), (219, 218, 233, 234), (215, 214, 229, 230), (211, 210, 225, 226), (207, 206, 221, 222), (230, 229, 244, 245), (226, 225, 240, 241), (222, 221, 236, 237), (234, 233, 248, 249), (231, 230, 245, 246), (227, 226, 241, 242), (223, 222, 237, 238), (232, 231, 246, 247), (228, 227, 242, 243), (224, 223, 238, 239), (225, 224, 239, 240), (221, 220, 235, 236), (233, 232, 247, 248), (229, 228, 243, 244), (248, 247, 262, 263), (244, 243, 258, 259), (240, 239, 254, 255), (236, 235, 250, 251), (237, 236, 251, 252), (249, 248, 263, 264), (245, 244, 259, 260), (241, 240, 255, 256), (242, 241, 256, 257), (238, 237, 252, 253), (246, 245, 260, 261), (247, 246, 261, 262), (243, 242, 257, 258), (239, 238, 253, 254), (254, 253, 268, 269), (262, 261, 276, 277), (258, 257, 272, 273), (259, 258, 273, 274), (255, 254, 269, 270), (251, 250, 265, 266), (263, 262, 277, 278), (264, 263, 278, 279), (260, 259, 274, 275), (256, 255, 270, 271), (252, 251, 266, 267), (261, 260, 275, 276), (257, 256, 271, 272), (253, 252, 267, 268), (276, 275, 290, 291), (272, 271, 286, 287), (268, 267, 282, 283), (277, 276, 291, 292), (273, 272, 287, 288), (269, 268, 283, 284), (266, 265, 280, 281), (278, 277, 292, 293), (274, 273, 288, 289), (270, 269, 284, 285), (271, 270, 285, 286), (267, 266, 281, 282), (279, 278, 293, 294), (275, 274, 289, 290), (294, 293, 308, 309), (290, 289, 304, 305), (286, 285, 300, 301), (282, 281, 296, 297), (283, 282, 297, 298), (291, 290, 305, 306), (287, 286, 301, 302), (288, 287, 302, 303), (284, 283, 298, 299), (292, 291, 306, 307), (293, 292, 307, 308), (289, 288, 303, 304), (285, 284, 299, 300), (281, 280, 295, 296), (300, 299, 314, 315), (296, 295, 310, 311), (308, 307, 322, 323), (304, 303, 318, 319), (305, 304, 319, 320), (301, 300, 315, 316), (297, 296, 311, 312), (309, 308, 323, 324), (306, 305, 320, 321), (302, 301, 316, 317), (298, 297, 312, 313), (307, 306, 321, 322), (303, 302, 317, 318), (299, 298, 313, 314), (322, 321, 336, 337), (318, 317, 332, 333), (314, 313, 328, 329), (323, 322, 337, 338), (319, 318, 333, 334), (315, 314, 329, 330), (311, 310, 325, 326), (312, 311, 326, 327), (324, 323, 338, 339), (320, 319, 334, 335), (316, 315, 330, 331), (317, 316, 331, 332), (313, 312, 327, 328), (321, 320, 335, 336), (336, 335, 350, 351), (332, 331, 346, 347), (328, 327, 342, 343), (329, 328, 343, 344), (337, 336, 351, 352), (333, 332, 347, 348), (334, 333, 348, 349), (330, 329, 344, 345), (326, 325, 340, 341), (338, 337, 352, 353), (339, 338, 353, 354), (335, 334, 349, 350), (331, 330, 345, 346), (327, 326, 341, 342), (346, 345, 360, 361), (342, 341, 356, 357), (354, 353, 368, 369), (350, 349, 364, 365), (351, 350, 365, 366), (347, 346, 361, 362), (343, 342, 357, 358), (352, 351, 366, 367), (348, 347, 362, 363), (344, 343, 358, 359), (341, 340, 355, 356), (353, 352, 367, 368), (349, 348, 363, 364), (345, 344, 359, 360), (368, 367, 382, 383), (364, 363, 378, 379), (360, 359, 374, 375), (356, 355, 370, 371), (369, 368, 383, 384), (365, 364, 379, 380), (361, 360, 375, 376), (357, 356, 371, 372), (358, 357, 372, 373), (366, 365, 380, 381), (362, 361, 376, 377), (363, 362, 377, 378), (359, 358, 373, 374), (367, 366, 381, 382), (382, 381, 396, 397), (378, 377, 392, 393), (374, 373, 388, 389), (375, 374, 389, 390), (371, 370, 385, 386), (383, 382, 397, 398), (379, 378, 393, 394), (380, 379, 394, 395), (376, 375, 390, 391), (372, 371, 386, 387), (384, 383, 398, 399), (381, 380, 395, 396), (377, 376, 391, 392), (373, 372, 387, 388), (392, 391, 406, 407), (388, 387, 402, 403), (396, 395, 410, 411), (397, 396, 411, 412), (393, 392, 407, 408), (389, 388, 403, 404), (398, 397, 412, 413), (394, 393, 408, 409), (390, 389, 404, 405), (386, 385, 400, 401), (387, 386, 401, 402), (399, 398, 413, 414), (395, 394, 409, 410), (391, 390, 405, 406), (414, 413, 428, 429), (410, 409, 424, 425), (406, 405, 420, 421), (402, 401, 416, 417), (411, 410, 425, 426), (407, 406, 421, 422), (403, 402, 417, 418), (404, 403, 418, 419), (412, 411, 426, 427), (408, 407, 422, 423), (409, 408, 423, 424), (405, 404, 419, 420), (401, 400, 415, 416), (413, 412, 427, 428), (416, 415, 430, 431), (428, 427, 442, 443), (424, 423, 438, 439), (420, 419, 434, 435), (421, 420, 435, 436), (417, 416, 431, 432), (429, 428, 443, 444), (425, 424, 439, 440), (426, 425, 440, 441), (422, 421, 436, 437), (418, 417, 432, 433), (427, 426, 441, 442), (423, 422, 437, 438), (419, 418, 433, 434), (438, 437, 452, 453), (434, 433, 448, 449), (442, 441, 456, 457), (443, 442, 457, 458), (439, 438, 453, 454), (435, 434, 449, 450), (431, 430, 445, 446), (444, 443, 458, 459), (440, 439, 454, 455), (436, 435, 450, 451), (432, 431, 446, 447), (433, 432, 447, 448), (441, 440, 455, 456), (437, 436, 451, 452), (456, 455, 470, 471), (452, 451, 466, 467), (448, 447, 462, 463), (457, 456, 471, 472), (453, 452, 467, 468), (449, 448, 463, 464), (450, 449, 464, 465), (446, 445, 460, 461), (458, 457, 472, 473), (454, 453, 468, 469), (455, 454, 469, 470), (451, 450, 465, 466), (447, 446, 461, 462), (459, 458, 473, 474), (462, 461, 476, 477), (474, 473, 488, 489), (470, 469, 484, 485), (466, 465, 480, 481), (467, 466, 481, 482), (463, 462, 477, 478), (471, 470, 485, 486), (472, 471, 486, 487), (468, 467, 482, 483), (464, 463, 478, 479), (473, 472, 487, 488), (469, 468, 483, 484), (465, 464, 479, 480), (461, 460, 475, 476), (484, 483, 498, 499), (480, 479, 494, 495), (476, 475, 490, 491), (488, 487, 502, 503), (489, 488, 503, 504), (485, 484, 499, 500), (481, 480, 495, 496), (477, 476, 491, 492), (486, 485, 500, 501), (482, 481, 496, 497), (478, 477, 492, 493), (479, 478, 493, 494), (487, 486, 501, 502), (483, 482, 497, 498), (502, 501, 516, 517), (498, 497, 512, 513), (494, 493, 508, 509), (491, 490, 505, 506), (503, 502, 517, 518), (499, 498, 513, 514), (495, 494, 509, 510), (496, 495, 510, 511), (492, 491, 506, 507), (504, 503, 518, 519), (500, 499, 514, 515), (501, 500, 515, 516), (497, 496, 511, 512), (493, 492, 507, 508), (508, 507, 523, 524), (516, 515, 531, 532), (512, 511, 527, 528), (513, 512, 528, 529), (509, 508, 524, 525), (517, 516, 532, 533), (518, 517, 533, 534), (514, 513, 529, 530), (510, 509, 525, 526), (506, 505, 521, 522), (519, 518, 534, 535), (515, 514, 530, 531), (511, 510, 526, 527), (507, 506, 522, 523), (531, 530, 545, 546), (527, 526, 541, 542), (523, 522, 537, 538), (535, 534, 549, 550), (532, 531, 546, 547), (528, 527, 542, 543), (524, 523, 538, 539), (533, 532, 547, 548), (529, 528, 543, 544), (525, 524, 539, 540), (526, 525, 540, 541), (522, 521, 536, 537), (534, 533, 548, 549), (530, 529, 544, 545), (549, 548, 563, 564), (545, 544, 559, 560), (541, 540, 555, 556), (537, 536, 551, 552), (538, 537, 552, 553), (550, 549, 564, 565), (546, 545, 560, 561), (542, 541, 556, 557), (543, 542, 557, 558), (539, 538, 553, 554), (547, 546, 561, 562), (548, 547, 562, 563), (544, 543, 558, 559), (540, 539, 554, 555), (555, 554, 569, 570), (563, 562, 577, 578), (559, 558, 573, 574), (560, 559, 574, 575), (556, 555, 570, 571), (552, 551, 566, 567), (564, 563, 578, 579), (565, 564, 579, 580), (561, 560, 575, 576), (557, 556, 571, 572), (553, 552, 567, 568), (562, 561, 576, 577), (558, 557, 572, 573), (554, 553, 568, 569), (577, 576, 591, 592), (573, 572, 587, 588), (569, 568, 583, 584), (578, 577, 592, 593), (574, 573, 588, 589), (570, 569, 584, 585), (567, 566, 581, 582), (579, 578, 593, 594), (575, 574, 589, 590), (571, 570, 585, 586), (572, 571, 586, 587), (568, 567, 582, 583), (580, 579, 594, 595), (576, 575, 590, 591), (595, 594, 609, 610), (591, 590, 605, 606), (587, 586, 601, 602), (583, 582, 597, 598), (584, 583, 598, 599), (592, 591, 606, 607), (588, 587, 602, 603), (589, 588, 603, 604), (585, 584, 599, 600), (593, 592, 607, 608), (594, 593, 608, 609), (590, 589, 604, 605), (586, 585, 600, 601), (582, 581, 596, 597), (601, 600, 615, 616), (597, 596, 611, 612), (609, 608, 623, 624), (605, 604, 619, 620), (606, 605, 620, 621), (602, 601, 616, 617), (598, 597, 612, 613), (610, 609, 624, 625), (607, 606, 621, 622), (603, 602, 617, 618), (599, 598, 613, 614), (608, 607, 622, 623), (604, 603, 618, 619), (600, 599, 614, 615), (623, 622, 637, 638), (619, 618, 633, 634), (615, 614, 629, 630), (624, 623, 638, 639), (620, 619, 634, 635), (616, 615, 630, 631), (612, 611, 626, 627), (613, 612, 627, 628), (625, 624, 639, 640), (621, 620, 635, 636), (617, 616, 631, 632), (618, 617, 632, 633), (614, 613, 628, 629), (622, 621, 636, 637), (637, 636, 652, 653), (633, 632, 648, 649), (629, 628, 644, 645), (630, 629, 645, 646), (638, 637, 653, 654), (634, 633, 649, 650), (635, 634, 650, 651), (631, 630, 646, 647), (627, 626, 642, 643), (639, 638, 654, 655), (640, 639, 655, 656), (636, 635, 651, 652), (632, 631, 647, 648), (628, 627, 643, 644), (648, 647, 662, 663), (644, 643, 658, 659), (656, 655, 670, 671), (652, 651, 666, 667), (653, 652, 667, 668), (649, 648, 663, 664), (645, 644, 659, 660), (654, 653, 668, 669), (650, 649, 664, 665), (646, 645, 660, 661), (643, 642, 657, 658), (655, 654, 669, 670), (651, 650, 665, 666), (647, 646, 661, 662), (49, 21, 699, 683, 711, 678, 703, 687, 715, 674, 673), (52, 77, 672, 675, 698, 682, 710, 677, 702, 686, 714), (77, 49, 673, 672), (674, 700, 684, 712, 679, 704, 688, 716, 675, 672, 673), (520, 204, 219), (190, 641, 205), (520, 219, 234), (205, 641, 220), (520, 234, 249), (220, 641, 235), (520, 249, 264), (235, 641, 250), (250, 641, 265), (520, 264, 279), (520, 279, 294), (265, 641, 280), (520, 294, 309), (280, 641, 295), (520, 309, 324), (295, 641, 310), (310, 641, 325), (520, 324, 339), (520, 339, 354), (325, 641, 340), (520, 354, 369), (340, 641, 355), (520, 369, 384), (355, 641, 370), (370, 641, 385), (520, 384, 399), (520, 399, 414), (385, 641, 400), (520, 414, 429), (400, 641, 415), (520, 429, 444), (415, 641, 430), (430, 641, 445), (520, 444, 459), (520, 459, 474), (445, 641, 460), (520, 474, 489), (460, 641, 475), (520, 489, 504), (475, 641, 490), (490, 641, 505), (520, 504, 519), (520, 519, 535), (505, 641, 521), (520, 535, 550), (521, 641, 536), (520, 550, 565), (536, 641, 551), (551, 641, 566), (520, 565, 580), (520, 580, 595), (566, 641, 581), (520, 595, 610), (581, 641, 596), (520, 610, 625), (596, 641, 611), (611, 641, 626), (520, 625, 640), (520, 640, 656), (626, 641, 642), (520, 656, 671), (642, 641, 657), (670, 669, 202, 203), (666, 665, 198, 199), (662, 661, 194, 195), (658, 657, 190, 191), (671, 670, 203, 204), (667, 666, 199, 200), (663, 662, 195, 196), (659, 658, 191, 192), (660, 659, 192, 193), (520, 671, 204), (668, 667, 200, 201), (664, 663, 196, 197), (665, 664, 197, 198), (661, 660, 193, 194), (657, 641, 190), (669, 668, 201, 202), (751, 705, 679, 712), (750, 706, 680, 719), (749, 702, 677, 720), (748, 721, 692, 708), (747, 722, 693, 723), (746, 714, 686, 724), (745, 725, 691, 707), (744, 726, 694, 727), (743, 718, 690, 728), (742, 729, 684, 700), (741, 730, 695, 731), (740, 717, 689, 732), (739, 733, 688, 704), (738, 734, 696, 735), (737, 710, 682, 736), (734, 737, 736, 696), (741, 707, 787, 794), (720, 677, 710, 737), (717, 738, 735, 689), (692, 720, 785, 786), (740, 730, 789, 793), (705, 739, 704, 679), (731, 695, 754, 761), (751, 729, 760, 765), (730, 740, 732, 695), (730, 741, 794, 789), (707, 691, 784, 787), (703, 741, 731, 687), (678, 707, 741, 703), (717, 740, 793, 788), (715, 742, 700, 674), (687, 731, 742, 715), (695, 732, 753, 754), (726, 743, 728, 694), (681, 709, 743, 726), (709, 676, 718, 743), (699, 744, 727, 683), (21, 697, 744, 699), (697, 681, 726, 744), (711, 745, 707, 678), (683, 727, 745, 711), (745, 727, 804, 805), (722, 746, 724, 693), (685, 713, 746, 722), (713, 52, 714, 746), (718, 747, 723, 690), (676, 701, 747, 718), (701, 685, 722, 747), (706, 748, 708, 680), (724, 749, 807, 797), (727, 694, 800, 804), (721, 749, 720, 692), (725, 745, 805, 803), (724, 686, 702, 749), (725, 750, 719, 691), (749, 721, 802, 807), (750, 725, 803, 808), (729, 751, 712, 684), (732, 689, 756, 753), (739, 705, 759, 763), (733, 752, 716, 688), (705, 751, 765, 759), (736, 682, 698, 752), (760, 764, 778, 774), (766, 762, 776, 780), (754, 753, 767, 768), (761, 754, 768, 775), (763, 759, 773, 777), (765, 760, 774, 779), (696, 736, 757, 758), (752, 733, 762, 766), (729, 742, 764, 760), (735, 696, 758, 755), (689, 735, 755, 756), (736, 752, 766, 757), (742, 731, 761, 764), (733, 739, 763, 762), (770, 769, 777, 773), (769, 772, 776, 777), (775, 768, 774, 778), (768, 767, 779, 774), (767, 770, 773, 779), (772, 771, 780, 776), (755, 758, 772, 769), (757, 766, 780, 771), (764, 761, 775, 778), (758, 757, 771, 772), (759, 765, 779, 773), (762, 763, 777, 776), (753, 756, 770, 767), (756, 755, 769, 770), (786, 785, 791, 790), (782, 781, 792, 788), (781, 786, 790, 792), (784, 783, 793, 789), (783, 782, 788, 793), (787, 784, 789, 794), (734, 738, 792, 790), (737, 734, 790, 791), (719, 680, 782, 783), (691, 719, 783, 784), (738, 717, 788, 792), (720, 737, 791, 785), (708, 692, 786, 781), (680, 708, 781, 782), (804, 800, 803, 805), (796, 795, 806, 801), (795, 798, 802, 806), (798, 797, 807, 802), (800, 799, 808, 803), (799, 796, 801, 808), (721, 748, 806, 802), (693, 724, 797, 798), (706, 750, 808, 801), (748, 706, 801, 806), (728, 690, 796, 799), (723, 693, 798, 795), (694, 728, 799, 800), (690, 723, 795, 796), (811, 809, 810, 812), (55, 22, 809, 811), (73, 55, 811, 812), (22, 53, 810, 809), (897, 898, 900, 899), (815, 816, 818, 817), (943, 813, 952, 950), (817, 818, 820, 819), (814, 944, 949, 951), (819, 820, 822, 821), (895, 896, 898, 897), (821, 822, 824, 823), (915, 916, 918, 917), (823, 824, 826, 825), (944, 943, 950, 949), (825, 826, 828, 827), (893, 894, 896, 895), (827, 828, 830, 829), (913, 914, 916, 915), (829, 830, 832, 831), (831, 832, 834, 833), (891, 892, 894, 893), (833, 834, 836, 835), (911, 912, 914, 913), (835, 836, 838, 837), (837, 838, 840, 839), (889, 890, 892, 891), (839, 840, 842, 841), (909, 910, 912, 911), (841, 842, 844, 843), (843, 844, 846, 845), (887, 888, 890, 889), (845, 846, 848, 847), (907, 908, 910, 909), (847, 848, 850, 849), (849, 850, 852, 851), (885, 886, 888, 887), (851, 852, 854, 853), (905, 906, 908, 907), (853, 854, 856, 855), (855, 856, 858, 857), (883, 884, 886, 885), (857, 858, 860, 859), (903, 904, 906, 905), (859, 860, 862, 861), (861, 862, 864, 863), (881, 882, 884, 883), (863, 864, 866, 865), (901, 902, 904, 903), (865, 866, 868, 867), (867, 868, 870, 869), (879, 880, 882, 881), (869, 870, 872, 871), (899, 900, 902, 901), (871, 872, 874, 873), (873, 874, 876, 875), (818, 816, 878, 876, 874, 872, 870, 868, 866, 864, 862, 860, 858, 856, 854, 852, 850, 848, 846, 844, 842, 840, 838, 836, 834, 832, 830, 828, 826, 824, 822, 820), (877, 878, 816, 815), (875, 876, 878, 877), (917, 918, 920, 919), (815, 817, 819, 821, 823, 825, 827, 829, 831, 833, 835, 837, 839, 841, 843, 845, 847, 849, 851, 853, 855, 857, 859, 861, 863, 865, 867, 869, 871, 873, 875, 877), (919, 920, 922, 921), (952, 951, 949, 950), (921, 922, 924, 923), (42, 14, 946, 945), (923, 924, 926, 925), (14, 54, 947, 946), (925, 926, 928, 927), (72, 42, 945, 948), (927, 928, 930, 929), (945, 946, 947, 948), (929, 930, 932, 931), (26, 74, 944, 814), (931, 932, 934, 933), (74, 50, 943, 944), (933, 934, 936, 935), (50, 10, 813, 943), (935, 936, 938, 937), (813, 814, 951, 952), (937, 938, 940, 939), (922, 920, 918, 916, 914, 912, 910, 908, 906, 904, 902, 900, 898, 896, 894, 892, 890, 888, 886, 884, 882, 880, 942, 940, 938, 936, 934, 932, 930, 928, 926, 924), (941, 942, 880, 879), (939, 940, 942, 941), (919, 921, 923, 925, 927, 929, 931, 933, 935, 937, 939, 941, 879, 881, 883, 885, 887, 889, 891, 893, 895, 897, 899, 901, 903, 905, 907, 909, 911, 913, 915, 917)])
me_plane.use_remesh_preserve_volume = False
me_plane.use_remesh_preserve_attributes = False
me_plane.use_mirror_vertex_groups = False
me_plane.update()

# ---- objects
ob_plane = bpy.data.objects.new('Plane', me_plane)
ob_lamp = bpy.data.objects.new('Lamp', light_lamp)
ob_camera = bpy.data.objects.new('Camera', cam_camera)

# ---- transforms, parenting, visibility, modifiers, constraints
ob_plane.location = (0.0, 0.0, 0.0)
ob_plane.scale = (10.0, 10.0, 1.0)
ob_plane.lineart.crease_threshold = 0.0
ob_lamp.location = (4.076, 1.005, 5.904)
ob_lamp.rotation_euler = (0.6503, 0.05522, 1.866)
ob_lamp.lock_rotations_4d = False
ob_lamp.empty_display_type = 'ARROWS'
ob_lamp.color = (0.0, 0.0, 0.0, 0.0)
ob_lamp.lineart.crease_threshold = 0.0
ob_camera.location = (7.481, -6.508, 5.344)
ob_camera.rotation_euler = (1.109, 0.01082, 0.8149)
ob_camera.lock_rotations_4d = False
ob_camera.empty_display_type = 'ARROWS'
ob_camera.color = (0.0, 0.0, 0.0, 0.0)
ob_camera.display_type = 'WIRE'
ob_camera.lineart.crease_threshold = 0.0

# ---- collection membership
col_collection_1.objects.link(ob_plane)
col_collection_1.objects.link(ob_lamp)
col_collection_1.objects.link(ob_camera)

# ---- scene / render settings (as saved in the file)
scene.camera = ob_camera
scene.frame_start = 1; scene.frame_end = 250; scene.frame_set(0)
scene.render.engine = 'BLENDER_EEVEE_NEXT'
scene.render.resolution_percentage = 50
scene.render.dither_intensity = 0.0
scene.cycles.use_denoising = False
scene.cycles.samples = 10
scene.cycles.sampling_pattern = 'TABULATED_SOBOL'
scene.cycles.light_sampling_threshold = 0.0
scene.cycles.use_adaptive_sampling = False
scene.cycles.use_light_tree = False
scene.cycles.blur_glossy = 0.0
scene.cycles.pixel_filter_type = 'GAUSSIAN'
scene.cycles.sample_clamp_indirect = 0.0
scene.view_settings.view_transform = 'Standard'
bpy.context.view_layer.update()
